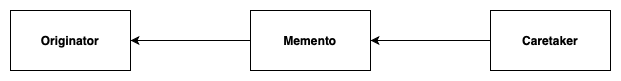

The diagram above was exported from draw.io. Its source (the exported page's mxGraphModel, read from the mxfile embedded in the PNG):
<mxGraphModel dx="946" dy="645" grid="1" gridSize="10" guides="1" tooltips="1" connect="1" arrows="1" fold="1" page="1" pageScale="1" pageWidth="827" pageHeight="1169" math="0" shadow="0">
  <root>
    <mxCell id="0" />
    <mxCell id="1" parent="0" />
    <mxCell id="lO-KyBCeKPciI7uXVSZf-20" value="&lt;b&gt;Originator&lt;/b&gt;" style="rounded=0;whiteSpace=wrap;html=1;" vertex="1" parent="1">
      <mxGeometry x="120" y="160" width="120" height="60" as="geometry" />
    </mxCell>
    <mxCell id="lO-KyBCeKPciI7uXVSZf-23" style="edgeStyle=orthogonalEdgeStyle;rounded=0;orthogonalLoop=1;jettySize=auto;html=1;entryX=1;entryY=0.5;entryDx=0;entryDy=0;" edge="1" parent="1" source="lO-KyBCeKPciI7uXVSZf-21" target="lO-KyBCeKPciI7uXVSZf-22">
      <mxGeometry relative="1" as="geometry" />
    </mxCell>
    <mxCell id="lO-KyBCeKPciI7uXVSZf-21" value="&lt;b&gt;Caretaker&lt;/b&gt;" style="rounded=0;whiteSpace=wrap;html=1;" vertex="1" parent="1">
      <mxGeometry x="600" y="160" width="120" height="60" as="geometry" />
    </mxCell>
    <mxCell id="lO-KyBCeKPciI7uXVSZf-24" style="edgeStyle=orthogonalEdgeStyle;rounded=0;orthogonalLoop=1;jettySize=auto;html=1;entryX=1;entryY=0.5;entryDx=0;entryDy=0;" edge="1" parent="1" source="lO-KyBCeKPciI7uXVSZf-22" target="lO-KyBCeKPciI7uXVSZf-20">
      <mxGeometry relative="1" as="geometry" />
    </mxCell>
    <mxCell id="lO-KyBCeKPciI7uXVSZf-22" value="&lt;b&gt;Memento&lt;/b&gt;" style="rounded=0;whiteSpace=wrap;html=1;" vertex="1" parent="1">
      <mxGeometry x="360" y="160" width="120" height="60" as="geometry" />
    </mxCell>
  </root>
</mxGraphModel>